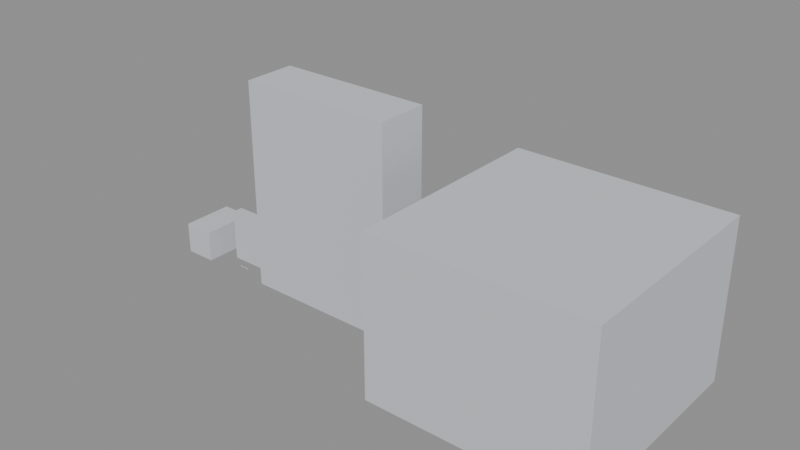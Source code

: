 # Source: KIT_SEE_SeedshipLiving.blend  (saved by Blender 4.2.66; exported with 4.5.12 LTS)
import bpy
from mathutils import Matrix  # noqa: F401  (used for matrix-valued properties, if any)

bpy.ops.wm.read_factory_settings(use_empty=True)
scene = bpy.context.scene
scene.name = 'KIT-SEE'

# ---- collections
col_kit_see = bpy.data.collections.new('KIT-SEE'); scene.collection.children.link(col_kit_see)
col_kit_see_reference = bpy.data.collections.new('KIT-SEE_Reference'); col_kit_see.children.link(col_kit_see_reference)

# ---- materials (node trees are filled in below, after node groups)
mat_mi_sow_kitblockout = bpy.data.materials.new('MI_SOW_KitBlockout')
mat_mi_sow_kitblockout.diffuse_color = (0.6, 0.62, 0.66, 1.0)

# ---- material node trees

# ---- meshes
me_sm_kit_see_rootcorridor10 = bpy.data.meshes.new('SM_KIT_SEE_RootCorridor10')
me_sm_kit_see_rootcorridor10.from_pydata([(-3.0, -5.0, 0.0), (-3.0, -5.0, 6.0), (-3.0, 5.0, 0.0), (-3.0, 5.0, 6.0), (3.0, -5.0, 0.0), (3.0, -5.0, 6.0), (3.0, 5.0, 0.0), (3.0, 5.0, 6.0)], [], [(0, 1, 3, 2), (2, 3, 7, 6), (6, 7, 5, 4), (4, 5, 1, 0), (2, 6, 4, 0), (7, 3, 1, 5)])
me_sm_kit_see_rootcorridor10.materials.append(mat_mi_sow_kitblockout)
me_sm_kit_see_rootcorridor10.update()
me_sm_kit_see_petalwall = bpy.data.meshes.new('SM_KIT_SEE_PetalWall')
me_sm_kit_see_petalwall.from_pydata([(-4.0, -1.0, 0.0), (-4.0, -1.0, 10.0), (-4.0, 1.0, 0.0), (-4.0, 1.0, 10.0), (4.0, -1.0, 0.0), (4.0, -1.0, 10.0), (4.0, 1.0, 0.0), (4.0, 1.0, 10.0)], [], [(0, 1, 3, 2), (2, 3, 7, 6), (6, 7, 5, 4), (4, 5, 1, 0), (2, 6, 4, 0), (7, 3, 1, 5)])
me_sm_kit_see_petalwall.materials.append(mat_mi_sow_kitblockout)
me_sm_kit_see_petalwall.update()
me_sm_kit_see_petalgate = bpy.data.meshes.new('SM_KIT_SEE_PetalGate')
me_sm_kit_see_petalgate.from_pydata([(-15.0, -5.0, 0.0), (-15.0, -5.0, 40.0), (-15.0, 5.0, 0.0), (-15.0, 5.0, 40.0), (15.0, -5.0, 0.0), (15.0, -5.0, 40.0), (15.0, 5.0, 0.0), (15.0, 5.0, 40.0)], [], [(0, 1, 3, 2), (2, 3, 7, 6), (6, 7, 5, 4), (4, 5, 1, 0), (2, 6, 4, 0), (7, 3, 1, 5)])
me_sm_kit_see_petalgate.materials.append(mat_mi_sow_kitblockout)
me_sm_kit_see_petalgate.update()
me_sm_kit_see_livingbridge20 = bpy.data.meshes.new('SM_KIT_SEE_LivingBridge20')
me_sm_kit_see_livingbridge20.from_pydata([(-1.5, -10.0, 0.0), (-1.5, -10.0, 2.0), (-1.5, 10.0, 0.0), (-1.5, 10.0, 2.0), (1.5, -10.0, 0.0), (1.5, -10.0, 2.0), (1.5, 10.0, 0.0), (1.5, 10.0, 2.0)], [], [(0, 1, 3, 2), (2, 3, 7, 6), (6, 7, 5, 4), (4, 5, 1, 0), (2, 6, 4, 0), (7, 3, 1, 5)])
me_sm_kit_see_livingbridge20.materials.append(mat_mi_sow_kitblockout)
me_sm_kit_see_livingbridge20.update()
me_sm_kit_see_heartchambershell = bpy.data.meshes.new('SM_KIT_SEE_HeartChamberShell')
me_sm_kit_see_heartchambershell.from_pydata([(-20.0, -20.0, 0.0), (-20.0, -20.0, 30.0), (-20.0, 20.0, 0.0), (-20.0, 20.0, 30.0), (20.0, -20.0, 0.0), (20.0, -20.0, 30.0), (20.0, 20.0, 0.0), (20.0, 20.0, 30.0)], [], [(0, 1, 3, 2), (2, 3, 7, 6), (6, 7, 5, 4), (4, 5, 1, 0), (2, 6, 4, 0), (7, 3, 1, 5)])
me_sm_kit_see_heartchambershell.materials.append(mat_mi_sow_kitblockout)
me_sm_kit_see_heartchambershell.update()

# ---- curves / text
txt_ref_label_sm_kit_see_rootcorridor10 = bpy.data.curves.new('REF_Label_SM_KIT_SEE_RootCorridor10', 'FONT')
txt_ref_label_sm_kit_see_rootcorridor10.dimensions = '2D'
txt_ref_label_sm_kit_see_rootcorridor10.body = 'Root Corridor 10'
txt_ref_label_sm_kit_see_rootcorridor10.align_x = 'CENTER'
txt_ref_label_sm_kit_see_rootcorridor10.size = 0.5
txt_ref_label_sm_kit_see_petalwall = bpy.data.curves.new('REF_Label_SM_KIT_SEE_PetalWall', 'FONT')
txt_ref_label_sm_kit_see_petalwall.dimensions = '2D'
txt_ref_label_sm_kit_see_petalwall.body = 'Petal Wall'
txt_ref_label_sm_kit_see_petalwall.align_x = 'CENTER'
txt_ref_label_sm_kit_see_petalwall.size = 0.5
txt_ref_label_sm_kit_see_petalgate = bpy.data.curves.new('REF_Label_SM_KIT_SEE_PetalGate', 'FONT')
txt_ref_label_sm_kit_see_petalgate.dimensions = '2D'
txt_ref_label_sm_kit_see_petalgate.body = 'Petal-gate'
txt_ref_label_sm_kit_see_petalgate.align_x = 'CENTER'
txt_ref_label_sm_kit_see_petalgate.size = 0.5
txt_ref_label_sm_kit_see_livingbridge20 = bpy.data.curves.new('REF_Label_SM_KIT_SEE_LivingBridge20', 'FONT')
txt_ref_label_sm_kit_see_livingbridge20.dimensions = '2D'
txt_ref_label_sm_kit_see_livingbridge20.body = 'Living Bridge 20'
txt_ref_label_sm_kit_see_livingbridge20.align_x = 'CENTER'
txt_ref_label_sm_kit_see_livingbridge20.size = 0.5
txt_ref_label_sm_kit_see_heartchambershell = bpy.data.curves.new('REF_Label_SM_KIT_SEE_HeartChamberShell', 'FONT')
txt_ref_label_sm_kit_see_heartchambershell.dimensions = '2D'
txt_ref_label_sm_kit_see_heartchambershell.body = 'Heart Chamber Shell'
txt_ref_label_sm_kit_see_heartchambershell.align_x = 'CENTER'
txt_ref_label_sm_kit_see_heartchambershell.size = 0.5

# ---- objects
ob_kit_kit_see = bpy.data.objects.new('KIT_KIT_SEE', None)
ob_sm_kit_see_rootcorridor10 = bpy.data.objects.new('SM_KIT_SEE_RootCorridor10', me_sm_kit_see_rootcorridor10)
ob_sm_kit_see_petalwall = bpy.data.objects.new('SM_KIT_SEE_PetalWall', me_sm_kit_see_petalwall)
ob_sm_kit_see_petalgate = bpy.data.objects.new('SM_KIT_SEE_PetalGate', me_sm_kit_see_petalgate)
ob_sm_kit_see_livingbridge20 = bpy.data.objects.new('SM_KIT_SEE_LivingBridge20', me_sm_kit_see_livingbridge20)
ob_sm_kit_see_heartchambershell = bpy.data.objects.new('SM_KIT_SEE_HeartChamberShell', me_sm_kit_see_heartchambershell)
ob_ref_label_sm_kit_see_rootcorridor10 = bpy.data.objects.new('REF_Label_SM_KIT_SEE_RootCorridor10', txt_ref_label_sm_kit_see_rootcorridor10)
ob_ref_label_sm_kit_see_petalwall = bpy.data.objects.new('REF_Label_SM_KIT_SEE_PetalWall', txt_ref_label_sm_kit_see_petalwall)
ob_ref_label_sm_kit_see_petalgate = bpy.data.objects.new('REF_Label_SM_KIT_SEE_PetalGate', txt_ref_label_sm_kit_see_petalgate)
ob_ref_label_sm_kit_see_livingbridge20 = bpy.data.objects.new('REF_Label_SM_KIT_SEE_LivingBridge20', txt_ref_label_sm_kit_see_livingbridge20)
ob_ref_label_sm_kit_see_heartchambershell = bpy.data.objects.new('REF_Label_SM_KIT_SEE_HeartChamberShell', txt_ref_label_sm_kit_see_heartchambershell)

# ---- transforms, parenting, visibility, modifiers, constraints
ob_kit_kit_see.location = (0.0, 0.0, 0.0)
ob_kit_kit_see.empty_display_type = 'CUBE'
ob_sm_kit_see_rootcorridor10.location = (3.0, 0.0, 0.0)
ob_sm_kit_see_petalwall.location = (13.0, 0.0, 0.0)
ob_sm_kit_see_petalgate.location = (35.0, 0.0, 0.0)
ob_sm_kit_see_livingbridge20.location = (54.5, 0.0, 0.0)
ob_sm_kit_see_heartchambershell.location = (79.0, 0.0, 0.0)
ob_ref_label_sm_kit_see_rootcorridor10.location = (3.0, -3.0, 0.02)
ob_ref_label_sm_kit_see_petalwall.location = (13.0, -3.0, 0.02)
ob_ref_label_sm_kit_see_petalgate.location = (35.0, -3.0, 0.02)
ob_ref_label_sm_kit_see_livingbridge20.location = (54.5, -3.0, 0.02)
ob_ref_label_sm_kit_see_heartchambershell.location = (79.0, -3.0, 0.02)

# ---- collection membership
scene.collection.objects.link(ob_kit_kit_see)
col_kit_see.objects.link(ob_sm_kit_see_rootcorridor10)
col_kit_see.objects.link(ob_sm_kit_see_petalwall)
col_kit_see.objects.link(ob_sm_kit_see_petalgate)
col_kit_see.objects.link(ob_sm_kit_see_livingbridge20)
col_kit_see.objects.link(ob_sm_kit_see_heartchambershell)
col_kit_see_reference.objects.link(ob_ref_label_sm_kit_see_rootcorridor10)
col_kit_see_reference.objects.link(ob_ref_label_sm_kit_see_petalwall)
col_kit_see_reference.objects.link(ob_ref_label_sm_kit_see_petalgate)
col_kit_see_reference.objects.link(ob_ref_label_sm_kit_see_livingbridge20)
col_kit_see_reference.objects.link(ob_ref_label_sm_kit_see_heartchambershell)

# ---- scene / render settings (as saved in the file)
scene.frame_start = 1; scene.frame_end = 250; scene.frame_set(1)
scene.render.engine = 'BLENDER_EEVEE_NEXT'
bpy.context.view_layer.update()

# ---- added for rendering (the .blend has no active camera and no usable light): camera, sun + grey world if the file has none
cam_auto = bpy.data.cameras.new('AutoCamera')
cam_auto.lens = 50.0
cam_auto.sensor_width = 36.0
cam_auto.clip_end = 1851.45
ob_auto_camera = bpy.data.objects.new('AutoCamera', cam_auto)
scene.collection.objects.link(ob_auto_camera)
ob_auto_camera.location = (154.996, -126.595, 104.397)
ob_auto_camera.rotation_euler = (1.09748, -7.21219e-08, 0.694738)
scene.camera = ob_auto_camera
light_auto_sun = bpy.data.lights.new('AutoSun', 'SUN')
light_auto_sun.energy = 3.0
light_auto_sun.angle = 0.0523599
ob_auto_sun = bpy.data.objects.new('AutoSun', light_auto_sun)
scene.collection.objects.link(ob_auto_sun)
ob_auto_sun.rotation_euler = (0.872665, 0.174533, 0.523599)
if scene.world is None:
    world_auto = bpy.data.worlds.new('AutoWorld')
    world_auto.color = (0.3, 0.3, 0.3)
    scene.world = world_auto
bpy.context.view_layer.update()
